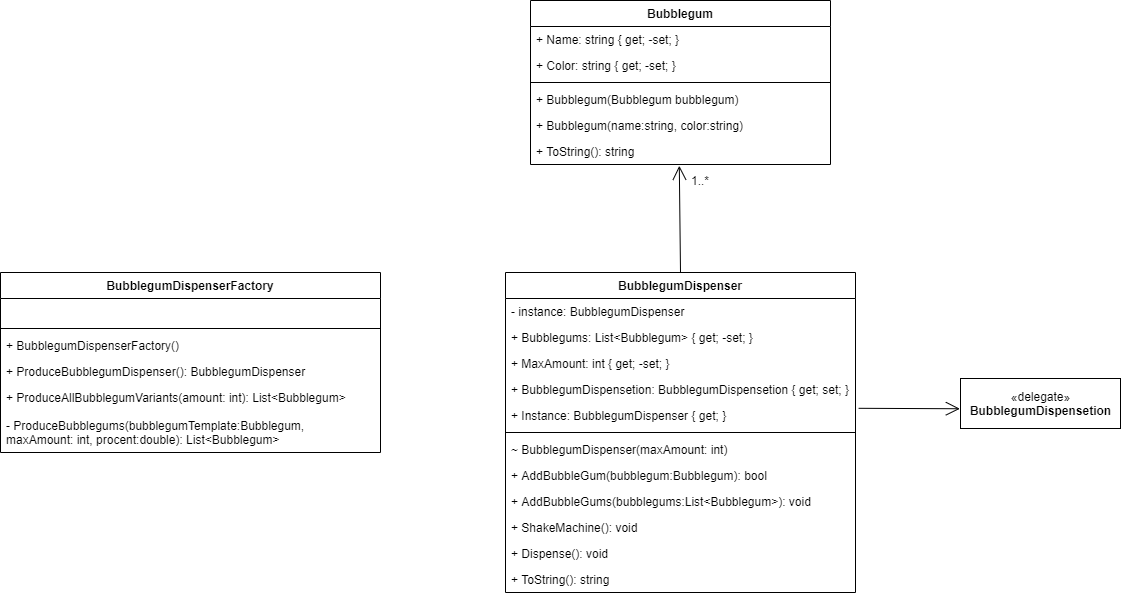

The diagram above was exported from draw.io. Its source (the exported page's mxGraphModel, read from the mxfile embedded in the PNG):
<mxGraphModel dx="2190" dy="1867" grid="1" gridSize="10" guides="1" tooltips="1" connect="1" arrows="1" fold="1" page="1" pageScale="1" pageWidth="827" pageHeight="1169" math="0" shadow="0">
  <root>
    <mxCell id="WIyWlLk6GJQsqaUBKTNV-0" />
    <mxCell id="WIyWlLk6GJQsqaUBKTNV-1" parent="WIyWlLk6GJQsqaUBKTNV-0" />
    <mxCell id="MwxFHtPcOlWbr445pEDM-10" value="BubblegumDispenser" style="swimlane;fontStyle=1;align=center;verticalAlign=top;childLayout=stackLayout;horizontal=1;startSize=26;horizontalStack=0;resizeParent=1;resizeParentMax=0;resizeLast=0;collapsible=1;marginBottom=0;" vertex="1" parent="WIyWlLk6GJQsqaUBKTNV-1">
      <mxGeometry x="-175" y="112" width="350" height="320" as="geometry" />
    </mxCell>
    <mxCell id="MwxFHtPcOlWbr445pEDM-40" value="- instance: BubblegumDispenser" style="text;strokeColor=none;fillColor=none;align=left;verticalAlign=top;spacingLeft=4;spacingRight=4;overflow=hidden;rotatable=0;points=[[0,0.5],[1,0.5]];portConstraint=eastwest;" vertex="1" parent="MwxFHtPcOlWbr445pEDM-10">
      <mxGeometry y="26" width="350" height="26" as="geometry" />
    </mxCell>
    <mxCell id="MwxFHtPcOlWbr445pEDM-33" value="+ Bubblegums: List&lt;Bubblegum&gt; { get; -set; }" style="text;strokeColor=none;fillColor=none;align=left;verticalAlign=top;spacingLeft=4;spacingRight=4;overflow=hidden;rotatable=0;points=[[0,0.5],[1,0.5]];portConstraint=eastwest;" vertex="1" parent="MwxFHtPcOlWbr445pEDM-10">
      <mxGeometry y="52" width="350" height="26" as="geometry" />
    </mxCell>
    <mxCell id="MwxFHtPcOlWbr445pEDM-34" value="+ MaxAmount: int { get; -set; }" style="text;strokeColor=none;fillColor=none;align=left;verticalAlign=top;spacingLeft=4;spacingRight=4;overflow=hidden;rotatable=0;points=[[0,0.5],[1,0.5]];portConstraint=eastwest;" vertex="1" parent="MwxFHtPcOlWbr445pEDM-10">
      <mxGeometry y="78" width="350" height="26" as="geometry" />
    </mxCell>
    <mxCell id="MwxFHtPcOlWbr445pEDM-39" value="+ BubblegumDispensetion: BubblegumDispensetion { get; set; }" style="text;strokeColor=none;fillColor=none;align=left;verticalAlign=top;spacingLeft=4;spacingRight=4;overflow=hidden;rotatable=0;points=[[0,0.5],[1,0.5]];portConstraint=eastwest;" vertex="1" parent="MwxFHtPcOlWbr445pEDM-10">
      <mxGeometry y="104" width="350" height="26" as="geometry" />
    </mxCell>
    <mxCell id="MwxFHtPcOlWbr445pEDM-11" value="+ Instance: BubblegumDispenser { get; }" style="text;strokeColor=none;fillColor=none;align=left;verticalAlign=top;spacingLeft=4;spacingRight=4;overflow=hidden;rotatable=0;points=[[0,0.5],[1,0.5]];portConstraint=eastwest;" vertex="1" parent="MwxFHtPcOlWbr445pEDM-10">
      <mxGeometry y="130" width="350" height="26" as="geometry" />
    </mxCell>
    <mxCell id="MwxFHtPcOlWbr445pEDM-12" value="" style="line;strokeWidth=1;fillColor=none;align=left;verticalAlign=middle;spacingTop=-1;spacingLeft=3;spacingRight=3;rotatable=0;labelPosition=right;points=[];portConstraint=eastwest;" vertex="1" parent="MwxFHtPcOlWbr445pEDM-10">
      <mxGeometry y="156" width="350" height="8" as="geometry" />
    </mxCell>
    <mxCell id="MwxFHtPcOlWbr445pEDM-35" value="~ BubblegumDispenser(maxAmount: int)" style="text;strokeColor=none;fillColor=none;align=left;verticalAlign=top;spacingLeft=4;spacingRight=4;overflow=hidden;rotatable=0;points=[[0,0.5],[1,0.5]];portConstraint=eastwest;" vertex="1" parent="MwxFHtPcOlWbr445pEDM-10">
      <mxGeometry y="164" width="350" height="26" as="geometry" />
    </mxCell>
    <mxCell id="MwxFHtPcOlWbr445pEDM-41" value="+ AddBubbleGum(bubblegum:Bubblegum): bool" style="text;strokeColor=none;fillColor=none;align=left;verticalAlign=top;spacingLeft=4;spacingRight=4;overflow=hidden;rotatable=0;points=[[0,0.5],[1,0.5]];portConstraint=eastwest;" vertex="1" parent="MwxFHtPcOlWbr445pEDM-10">
      <mxGeometry y="190" width="350" height="26" as="geometry" />
    </mxCell>
    <mxCell id="MwxFHtPcOlWbr445pEDM-36" value="+ AddBubbleGums(bubblegums:List&lt;Bubblegum&gt;): void" style="text;strokeColor=none;fillColor=none;align=left;verticalAlign=top;spacingLeft=4;spacingRight=4;overflow=hidden;rotatable=0;points=[[0,0.5],[1,0.5]];portConstraint=eastwest;" vertex="1" parent="MwxFHtPcOlWbr445pEDM-10">
      <mxGeometry y="216" width="350" height="26" as="geometry" />
    </mxCell>
    <mxCell id="MwxFHtPcOlWbr445pEDM-37" value="+ ShakeMachine(): void" style="text;strokeColor=none;fillColor=none;align=left;verticalAlign=top;spacingLeft=4;spacingRight=4;overflow=hidden;rotatable=0;points=[[0,0.5],[1,0.5]];portConstraint=eastwest;" vertex="1" parent="MwxFHtPcOlWbr445pEDM-10">
      <mxGeometry y="242" width="350" height="26" as="geometry" />
    </mxCell>
    <mxCell id="MwxFHtPcOlWbr445pEDM-38" value="+ Dispense(): void" style="text;strokeColor=none;fillColor=none;align=left;verticalAlign=top;spacingLeft=4;spacingRight=4;overflow=hidden;rotatable=0;points=[[0,0.5],[1,0.5]];portConstraint=eastwest;" vertex="1" parent="MwxFHtPcOlWbr445pEDM-10">
      <mxGeometry y="268" width="350" height="26" as="geometry" />
    </mxCell>
    <mxCell id="MwxFHtPcOlWbr445pEDM-13" value="+ ToString(): string" style="text;strokeColor=none;fillColor=none;align=left;verticalAlign=top;spacingLeft=4;spacingRight=4;overflow=hidden;rotatable=0;points=[[0,0.5],[1,0.5]];portConstraint=eastwest;" vertex="1" parent="MwxFHtPcOlWbr445pEDM-10">
      <mxGeometry y="294" width="350" height="26" as="geometry" />
    </mxCell>
    <mxCell id="MwxFHtPcOlWbr445pEDM-14" value="Bubblegum" style="swimlane;fontStyle=1;align=center;verticalAlign=top;childLayout=stackLayout;horizontal=1;startSize=26;horizontalStack=0;resizeParent=1;resizeParentMax=0;resizeLast=0;collapsible=1;marginBottom=0;" vertex="1" parent="WIyWlLk6GJQsqaUBKTNV-1">
      <mxGeometry x="-150" y="-160" width="300" height="164" as="geometry" />
    </mxCell>
    <mxCell id="MwxFHtPcOlWbr445pEDM-26" value="+ Name: string { get; -set; }" style="text;strokeColor=none;fillColor=none;align=left;verticalAlign=top;spacingLeft=4;spacingRight=4;overflow=hidden;rotatable=0;points=[[0,0.5],[1,0.5]];portConstraint=eastwest;" vertex="1" parent="MwxFHtPcOlWbr445pEDM-14">
      <mxGeometry y="26" width="300" height="26" as="geometry" />
    </mxCell>
    <mxCell id="MwxFHtPcOlWbr445pEDM-15" value="+ Color: string { get; -set; }" style="text;strokeColor=none;fillColor=none;align=left;verticalAlign=top;spacingLeft=4;spacingRight=4;overflow=hidden;rotatable=0;points=[[0,0.5],[1,0.5]];portConstraint=eastwest;" vertex="1" parent="MwxFHtPcOlWbr445pEDM-14">
      <mxGeometry y="52" width="300" height="26" as="geometry" />
    </mxCell>
    <mxCell id="MwxFHtPcOlWbr445pEDM-16" value="" style="line;strokeWidth=1;fillColor=none;align=left;verticalAlign=middle;spacingTop=-1;spacingLeft=3;spacingRight=3;rotatable=0;labelPosition=right;points=[];portConstraint=eastwest;" vertex="1" parent="MwxFHtPcOlWbr445pEDM-14">
      <mxGeometry y="78" width="300" height="8" as="geometry" />
    </mxCell>
    <mxCell id="MwxFHtPcOlWbr445pEDM-27" value="+ Bubblegum(Bubblegum bubblegum)" style="text;strokeColor=none;fillColor=none;align=left;verticalAlign=top;spacingLeft=4;spacingRight=4;overflow=hidden;rotatable=0;points=[[0,0.5],[1,0.5]];portConstraint=eastwest;" vertex="1" parent="MwxFHtPcOlWbr445pEDM-14">
      <mxGeometry y="86" width="300" height="26" as="geometry" />
    </mxCell>
    <mxCell id="MwxFHtPcOlWbr445pEDM-28" value="+ Bubblegum(name:string, color:string)" style="text;strokeColor=none;fillColor=none;align=left;verticalAlign=top;spacingLeft=4;spacingRight=4;overflow=hidden;rotatable=0;points=[[0,0.5],[1,0.5]];portConstraint=eastwest;" vertex="1" parent="MwxFHtPcOlWbr445pEDM-14">
      <mxGeometry y="112" width="300" height="26" as="geometry" />
    </mxCell>
    <mxCell id="MwxFHtPcOlWbr445pEDM-17" value="+ ToString(): string" style="text;strokeColor=none;fillColor=none;align=left;verticalAlign=top;spacingLeft=4;spacingRight=4;overflow=hidden;rotatable=0;points=[[0,0.5],[1,0.5]];portConstraint=eastwest;" vertex="1" parent="MwxFHtPcOlWbr445pEDM-14">
      <mxGeometry y="138" width="300" height="26" as="geometry" />
    </mxCell>
    <mxCell id="MwxFHtPcOlWbr445pEDM-18" value="BubblegumDispenserFactory" style="swimlane;fontStyle=1;align=center;verticalAlign=top;childLayout=stackLayout;horizontal=1;startSize=26;horizontalStack=0;resizeParent=1;resizeParentMax=0;resizeLast=0;collapsible=1;marginBottom=0;" vertex="1" parent="WIyWlLk6GJQsqaUBKTNV-1">
      <mxGeometry x="-680" y="112" width="380" height="180" as="geometry" />
    </mxCell>
    <mxCell id="MwxFHtPcOlWbr445pEDM-19" value=" " style="text;strokeColor=none;fillColor=none;align=left;verticalAlign=top;spacingLeft=4;spacingRight=4;overflow=hidden;rotatable=0;points=[[0,0.5],[1,0.5]];portConstraint=eastwest;" vertex="1" parent="MwxFHtPcOlWbr445pEDM-18">
      <mxGeometry y="26" width="380" height="26" as="geometry" />
    </mxCell>
    <mxCell id="MwxFHtPcOlWbr445pEDM-20" value="" style="line;strokeWidth=1;fillColor=none;align=left;verticalAlign=middle;spacingTop=-1;spacingLeft=3;spacingRight=3;rotatable=0;labelPosition=right;points=[];portConstraint=eastwest;" vertex="1" parent="MwxFHtPcOlWbr445pEDM-18">
      <mxGeometry y="52" width="380" height="8" as="geometry" />
    </mxCell>
    <mxCell id="MwxFHtPcOlWbr445pEDM-22" value="+ BubblegumDispenserFactory()" style="text;strokeColor=none;fillColor=none;align=left;verticalAlign=top;spacingLeft=4;spacingRight=4;overflow=hidden;rotatable=0;points=[[0,0.5],[1,0.5]];portConstraint=eastwest;" vertex="1" parent="MwxFHtPcOlWbr445pEDM-18">
      <mxGeometry y="60" width="380" height="26" as="geometry" />
    </mxCell>
    <mxCell id="MwxFHtPcOlWbr445pEDM-24" value="+ ProduceBubblegumDispenser(): BubblegumDispenser" style="text;strokeColor=none;fillColor=none;align=left;verticalAlign=top;spacingLeft=4;spacingRight=4;overflow=hidden;rotatable=0;points=[[0,0.5],[1,0.5]];portConstraint=eastwest;" vertex="1" parent="MwxFHtPcOlWbr445pEDM-18">
      <mxGeometry y="86" width="380" height="26" as="geometry" />
    </mxCell>
    <mxCell id="MwxFHtPcOlWbr445pEDM-25" value="+ ProduceAllBubblegumVariants(amount: int): List&lt;Bubblegum&gt;" style="text;strokeColor=none;fillColor=none;align=left;verticalAlign=top;spacingLeft=4;spacingRight=4;overflow=hidden;rotatable=0;points=[[0,0.5],[1,0.5]];portConstraint=eastwest;" vertex="1" parent="MwxFHtPcOlWbr445pEDM-18">
      <mxGeometry y="112" width="380" height="28" as="geometry" />
    </mxCell>
    <mxCell id="MwxFHtPcOlWbr445pEDM-21" value="- ProduceBubblegums(bubblegumTemplate:Bubblegum, &#10;maxAmount: int, procent:double): List&lt;Bubblegum&gt;" style="text;strokeColor=none;fillColor=none;align=left;verticalAlign=top;spacingLeft=4;spacingRight=4;overflow=hidden;rotatable=0;points=[[0,0.5],[1,0.5]];portConstraint=eastwest;" vertex="1" parent="MwxFHtPcOlWbr445pEDM-18">
      <mxGeometry y="140" width="380" height="40" as="geometry" />
    </mxCell>
    <mxCell id="MwxFHtPcOlWbr445pEDM-29" value="«delegate»&lt;br&gt;&lt;b&gt;BubblegumDispensetion&lt;/b&gt;" style="html=1;" vertex="1" parent="WIyWlLk6GJQsqaUBKTNV-1">
      <mxGeometry x="280" y="218" width="160" height="50" as="geometry" />
    </mxCell>
    <mxCell id="MwxFHtPcOlWbr445pEDM-30" value="" style="endArrow=open;endFill=1;endSize=12;html=1;entryX=0.496;entryY=1.048;entryDx=0;entryDy=0;entryPerimeter=0;exitX=0.5;exitY=0;exitDx=0;exitDy=0;" edge="1" parent="WIyWlLk6GJQsqaUBKTNV-1" source="MwxFHtPcOlWbr445pEDM-10" target="MwxFHtPcOlWbr445pEDM-17">
      <mxGeometry width="160" relative="1" as="geometry">
        <mxPoint x="-160" y="60" as="sourcePoint" />
        <mxPoint y="60" as="targetPoint" />
      </mxGeometry>
    </mxCell>
    <mxCell id="MwxFHtPcOlWbr445pEDM-31" value="1..*" style="text;html=1;strokeColor=none;fillColor=none;align=center;verticalAlign=middle;whiteSpace=wrap;rounded=0;" vertex="1" parent="WIyWlLk6GJQsqaUBKTNV-1">
      <mxGeometry y="10" width="40" height="20" as="geometry" />
    </mxCell>
    <mxCell id="MwxFHtPcOlWbr445pEDM-32" value="" style="endArrow=open;endFill=1;endSize=12;html=1;exitX=1.009;exitY=0.223;exitDx=0;exitDy=0;entryX=-0.004;entryY=0.605;entryDx=0;entryDy=0;exitPerimeter=0;entryPerimeter=0;" edge="1" parent="WIyWlLk6GJQsqaUBKTNV-1" source="MwxFHtPcOlWbr445pEDM-11" target="MwxFHtPcOlWbr445pEDM-29">
      <mxGeometry width="160" relative="1" as="geometry">
        <mxPoint x="190" y="20" as="sourcePoint" />
        <mxPoint x="350" y="20" as="targetPoint" />
      </mxGeometry>
    </mxCell>
  </root>
</mxGraphModel>